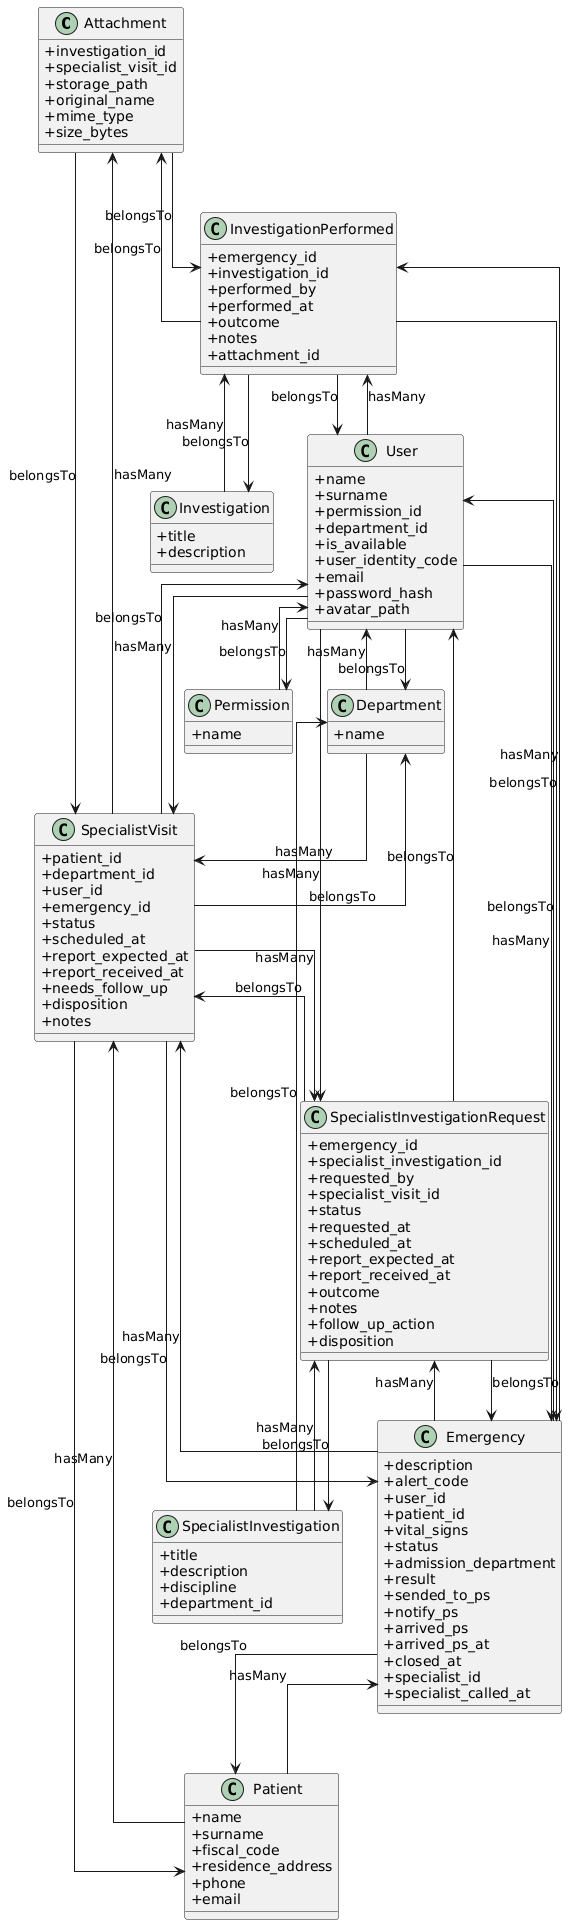

The diagram above was rendered by PlantUML. Its source (embedded in the PNG):
@startuml
skinparam classAttributeIconSize 0
skinparam linetype ortho
class Attachment {
  + investigation_id
  + specialist_visit_id
  + storage_path
  + original_name
  + mime_type
  + size_bytes
}
class Department {
  + name
}
class Emergency {
  + description
  + alert_code
  + user_id
  + patient_id
  + vital_signs
  + status
  + admission_department
  + result
  + sended_to_ps
  + notify_ps
  + arrived_ps
  + arrived_ps_at
  + closed_at
  + specialist_id
  + specialist_called_at
}
class Investigation {
  + title
  + description
}
class InvestigationPerformed {
  + emergency_id
  + investigation_id
  + performed_by
  + performed_at
  + outcome
  + notes
  + attachment_id
}
class Patient {
  + name
  + surname
  + fiscal_code
  + residence_address
  + phone
  + email
}
class Permission {
  + name
}
class SpecialistInvestigation {
  + title
  + description
  + discipline
  + department_id
}
class SpecialistInvestigationRequest {
  + emergency_id
  + specialist_investigation_id
  + requested_by
  + specialist_visit_id
  + status
  + requested_at
  + scheduled_at
  + report_expected_at
  + report_received_at
  + outcome
  + notes
  + follow_up_action
  + disposition
}
class SpecialistVisit {
  + patient_id
  + department_id
  + user_id
  + emergency_id
  + status
  + scheduled_at
  + report_expected_at
  + report_received_at
  + needs_follow_up
  + disposition
  + notes
}
class User {
  + name
  + surname
  + permission_id
  + department_id
  + is_available
  + user_identity_code
  + email
  + password_hash
  + avatar_path
}
Attachment --> InvestigationPerformed : belongsTo
Attachment --> SpecialistVisit : belongsTo
Department --> User : hasMany
Department --> SpecialistVisit : hasMany
Emergency --> User : belongsTo
Emergency --> Patient : belongsTo
Emergency --> InvestigationPerformed : hasMany
Emergency --> SpecialistInvestigationRequest : hasMany
Emergency --> SpecialistVisit : hasMany
Investigation --> InvestigationPerformed : hasMany
InvestigationPerformed --> Emergency : belongsTo
InvestigationPerformed --> Investigation : belongsTo
InvestigationPerformed --> User : belongsTo
InvestigationPerformed --> Attachment : belongsTo
Patient --> Emergency : hasMany
Patient --> SpecialistVisit : hasMany
Permission --> User : hasMany
SpecialistInvestigation --> Department : belongsTo
SpecialistInvestigation --> SpecialistInvestigationRequest : hasMany
SpecialistInvestigationRequest --> Emergency : belongsTo
SpecialistInvestigationRequest --> SpecialistInvestigation : belongsTo
SpecialistInvestigationRequest --> User : belongsTo
SpecialistInvestigationRequest --> SpecialistVisit : belongsTo
SpecialistVisit --> Patient : belongsTo
SpecialistVisit --> Department : belongsTo
SpecialistVisit --> User : belongsTo
SpecialistVisit --> Emergency : belongsTo
SpecialistVisit --> Attachment : hasMany
SpecialistVisit --> SpecialistInvestigationRequest : hasMany
User --> Permission : belongsTo
User --> Department : belongsTo
User --> Emergency : hasMany
User --> InvestigationPerformed : hasMany
User --> SpecialistInvestigationRequest : hasMany
User --> SpecialistVisit : hasMany
@enduml